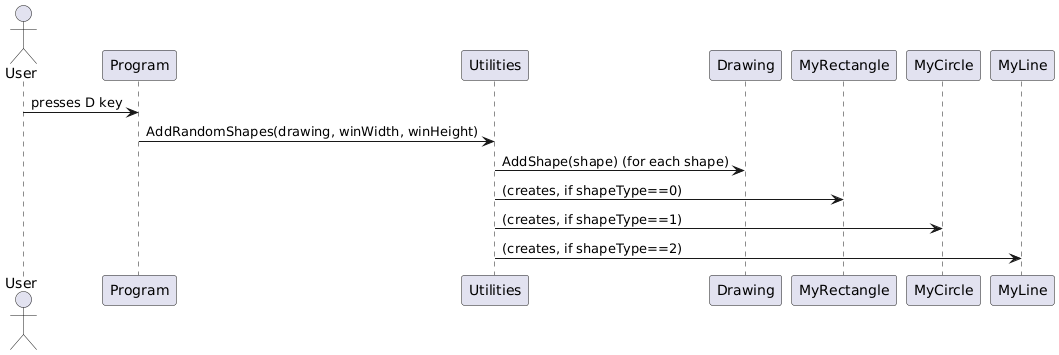

The diagram above was rendered by PlantUML. Its source (embedded in the PNG):
@startuml
actor User
participant Program
participant Utilities
participant Drawing
participant MyRectangle
participant MyCircle
participant MyLine

User -> Program: presses D key
Program -> Utilities: AddRandomShapes(drawing, winWidth, winHeight)
Utilities -> Drawing: AddShape(shape) (for each shape)
Utilities -> MyRectangle: (creates, if shapeType==0)
Utilities -> MyCircle: (creates, if shapeType==1)
Utilities -> MyLine: (creates, if shapeType==2)
@enduml